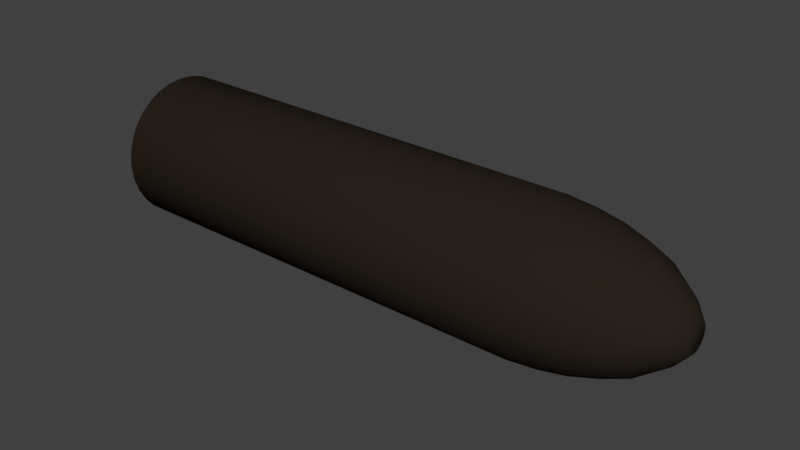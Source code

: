 # Source: Shell.blend  (saved by Blender 2.79.0; exported with 4.5.12 LTS)
import bpy
from mathutils import Matrix  # noqa: F401  (used for matrix-valued properties, if any)

bpy.ops.wm.read_factory_settings(use_empty=True)
scene = bpy.context.scene
scene.name = 'Scene'

# ---- collections
col_collection_1 = bpy.data.collections.new('Collection 1'); scene.collection.children.link(col_collection_1)

# ---- materials (node trees are filled in below, after node groups)
mat_shell = bpy.data.materials.new('Shell')
mat_shell.alpha_threshold = 0.0
mat_shell.use_transparent_shadow = False
mat_shell.diffuse_color = (0.02365, 0.01746, 0.01265, 1.0)
mat_shell.roughness = 0.5

# ---- material node trees

# ---- world
world_world = bpy.data.worlds.new('World'); scene.world = world_world
world_world.color = (0.05088, 0.05088, 0.05088)
world_world.use_sun_shadow = False
world_world.sun_shadow_jitter_overblur = 0.0
world_world.cycles.sampling_method = 'MANUAL'

# ---- meshes
me_cylinder = bpy.data.meshes.new('Cylinder')
me_cylinder.from_pydata([(0.0, 1.0, -1.0), (0.0, 1.0, 1.0), (0.1951, 0.9808, -1.0), (0.1951, 0.9808, 1.0), (0.3827, 0.9239, -1.0), (0.3827, 0.9239, 1.0), (0.5556, 0.8315, -1.0), (0.5556, 0.8315, 1.0), (0.7071, 0.7071, -1.0), (0.7071, 0.7071, 1.0), (0.8315, 0.5556, -1.0), (0.8315, 0.5556, 1.0), (0.9239, 0.3827, -1.0), (0.9239, 0.3827, 1.0), (0.9808, 0.1951, -1.0), (0.9808, 0.1951, 1.0), (1.0, 7.55e-08, -1.0), (1.0, 7.55e-08, 1.0), (0.9808, -0.1951, -1.0), (0.9808, -0.1951, 1.0), (0.9239, -0.3827, -1.0), (0.9239, -0.3827, 1.0), (0.8315, -0.5556, -1.0), (0.8315, -0.5556, 1.0), (0.7071, -0.7071, -1.0), (0.7071, -0.7071, 1.0), (0.5556, -0.8315, -1.0), (0.5556, -0.8315, 1.0), (0.3827, -0.9239, -1.0), (0.3827, -0.9239, 1.0), (0.1951, -0.9808, -1.0), (0.1951, -0.9808, 1.0), (-3.258e-07, -1.0, -1.0), (-3.258e-07, -1.0, 1.0), (-0.1951, -0.9808, -1.0), (-0.1951, -0.9808, 1.0), (-0.3827, -0.9239, -1.0), (-0.3827, -0.9239, 1.0), (-0.5556, -0.8315, -1.0), (-0.5556, -0.8315, 1.0), (-0.7071, -0.7071, -1.0), (-0.7071, -0.7071, 1.0), (-0.8315, -0.5556, -1.0), (-0.8315, -0.5556, 1.0), (-0.9239, -0.3827, -1.0), (-0.9239, -0.3827, 1.0), (-0.9808, -0.1951, -1.0), (-0.9808, -0.1951, 1.0), (-1.0, 9.656e-07, -1.0), (-1.0, 9.656e-07, 1.0), (-0.9808, 0.1951, -1.0), (-0.9808, 0.1951, 1.0), (-0.9239, 0.3827, -1.0), (-0.9239, 0.3827, 1.0), (-0.8315, 0.5556, -1.0), (-0.8315, 0.5556, 1.0), (-0.7071, 0.7071, -1.0), (-0.7071, 0.7071, 1.0), (-0.5556, 0.8315, -1.0), (-0.5556, 0.8315, 1.0), (-0.3827, 0.9239, -1.0), (-0.3827, 0.9239, 1.0), (-0.1951, 0.9808, -1.0), (-0.1951, 0.9808, 1.0), (-1.788e-07, 0.9824, 1.058), (-1.707e-07, 0.1965, 1.651), (0.1917, 0.9635, 1.058), (0.03833, 0.1927, 1.651), (0.3759, 0.9076, 1.058), (0.07519, 0.1815, 1.651), (0.5458, 0.8168, 1.058), (0.1092, 0.1634, 1.651), (0.6947, 0.6947, 1.058), (0.1389, 0.1389, 1.651), (0.8168, 0.5458, 1.058), (0.1634, 0.1092, 1.651), (0.9076, 0.3759, 1.058), (0.1815, 0.07519, 1.651), (0.9635, 0.1917, 1.058), (0.1927, 0.03833, 1.651), (0.9824, 2.679e-07, 1.058), (0.1965, 2.004e-07, 1.651), (0.9635, -0.1917, 1.058), (0.1927, -0.03833, 1.651), (0.9076, -0.3759, 1.058), (0.1815, -0.07519, 1.651), (0.8168, -0.5458, 1.058), (0.1634, -0.1092, 1.651), (0.6947, -0.6947, 1.058), (0.1389, -0.1389, 1.651), (0.5458, -0.8168, 1.058), (0.1092, -0.1634, 1.651), (0.3759, -0.9076, 1.058), (0.07519, -0.1815, 1.651), (0.1917, -0.9635, 1.058), (0.03833, -0.1927, 1.651), (-4.989e-07, -0.9824, 1.058), (-2.347e-07, -0.1965, 1.651), (-0.1917, -0.9635, 1.058), (-0.03833, -0.1927, 1.651), (-0.3759, -0.9076, 1.058), (-0.07519, -0.1815, 1.651), (-0.5458, -0.8168, 1.058), (-0.1092, -0.1634, 1.651), (-0.6947, -0.6947, 1.058), (-0.1389, -0.1389, 1.651), (-0.8168, -0.5458, 1.058), (-0.1634, -0.1092, 1.651), (-0.9076, -0.3759, 1.058), (-0.1815, -0.07519, 1.651), (-0.9635, -0.1917, 1.058), (-0.1927, -0.03833, 1.651), (-0.9824, 1.142e-06, 1.058), (-0.1965, 3.753e-07, 1.651), (-0.9635, 0.1917, 1.058), (-0.1927, 0.03833, 1.651), (-0.9076, 0.3759, 1.058), (-0.1815, 0.07519, 1.651), (-0.8168, 0.5458, 1.058), (-0.1634, 0.1092, 1.651), (-0.6947, 0.6947, 1.058), (-0.1389, 0.1389, 1.651), (-0.5458, 0.8168, 1.058), (-0.1092, 0.1634, 1.651), (-0.3759, 0.9076, 1.058), (-0.07519, 0.1815, 1.651), (-0.1917, 0.9635, 1.058), (-0.03833, 0.1927, 1.651), (-1.952e-07, 0.7888, 1.371), (-1.845e-07, 0.9642, 1.127), (-1.919e-07, 0.8989, 1.251), (0.1881, 0.9457, 1.127), (0.1539, 0.7736, 1.371), (0.1754, 0.8816, 1.251), (0.369, 0.8908, 1.127), (0.3019, 0.7288, 1.371), (0.344, 0.8305, 1.251), (0.5357, 0.8017, 1.127), (0.4382, 0.6559, 1.371), (0.4994, 0.7474, 1.251), (0.6818, 0.6818, 1.127), (0.5578, 0.5578, 1.371), (0.6356, 0.6356, 1.251), (0.8017, 0.5357, 1.127), (0.6559, 0.4382, 1.371), (0.7474, 0.4994, 1.251), (0.8908, 0.369, 1.127), (0.7288, 0.3019, 1.371), (0.8305, 0.344, 1.251), (0.9457, 0.1881, 1.127), (0.7736, 0.1539, 1.371), (0.8816, 0.1754, 1.251), (0.9642, 2.462e-07, 1.127), (0.7888, 1.954e-07, 1.371), (0.8989, 2.148e-07, 1.251), (0.9457, -0.1881, 1.127), (0.7736, -0.1539, 1.371), (0.8816, -0.1754, 1.251), (0.8908, -0.369, 1.127), (0.7288, -0.3019, 1.371), (0.8305, -0.344, 1.251), (0.8017, -0.5357, 1.127), (0.6559, -0.4382, 1.371), (0.7474, -0.4994, 1.251), (0.6818, -0.6818, 1.127), (0.5578, -0.5578, 1.371), (0.6356, -0.6356, 1.251), (0.5357, -0.8017, 1.127), (0.4382, -0.6559, 1.371), (0.4994, -0.7474, 1.251), (0.369, -0.8908, 1.127), (0.3019, -0.7288, 1.371), (0.344, -0.8305, 1.251), (0.1881, -0.9457, 1.127), (0.1539, -0.7736, 1.371), (0.1754, -0.8816, 1.251), (-4.987e-07, -0.9642, 1.127), (-4.522e-07, -0.7888, 1.371), (-4.85e-07, -0.8989, 1.251), (-0.1881, -0.9457, 1.127), (-0.1539, -0.7736, 1.371), (-0.1754, -0.8816, 1.251), (-0.369, -0.8908, 1.127), (-0.3019, -0.7288, 1.371), (-0.344, -0.8305, 1.251), (-0.5357, -0.8017, 1.127), (-0.4382, -0.6559, 1.371), (-0.4994, -0.7474, 1.251), (-0.6818, -0.6818, 1.127), (-0.5578, -0.5578, 1.371), (-0.6356, -0.6356, 1.251), (-0.8017, -0.5357, 1.127), (-0.6559, -0.4382, 1.371), (-0.7474, -0.4994, 1.251), (-0.8909, -0.369, 1.127), (-0.7288, -0.3019, 1.371), (-0.8305, -0.344, 1.251), (-0.9457, -0.1881, 1.127), (-0.7736, -0.1539, 1.371), (-0.8816, -0.1754, 1.251), (-0.9642, 1.105e-06, 1.127), (-0.7888, 8.975e-07, 1.371), (-0.8989, 1.015e-06, 1.251), (-0.9457, 0.1881, 1.127), (-0.7736, 0.1539, 1.371), (-0.8816, 0.1754, 1.251), (-0.8908, 0.369, 1.127), (-0.7288, 0.3019, 1.371), (-0.8305, 0.344, 1.251), (-0.8017, 0.5357, 1.127), (-0.6559, 0.4382, 1.371), (-0.7474, 0.4994, 1.251), (-0.6818, 0.6818, 1.127), (-0.5578, 0.5578, 1.371), (-0.6356, 0.6356, 1.251), (-0.5357, 0.8017, 1.127), (-0.4382, 0.6559, 1.371), (-0.4994, 0.7474, 1.251), (-0.369, 0.8909, 1.127), (-0.3019, 0.7288, 1.371), (-0.344, 0.8305, 1.251), (-0.1881, 0.9457, 1.127), (-0.1539, 0.7736, 1.371), (-0.1754, 0.8816, 1.251), (-1.833e-07, 0.3963, 1.594), (-1.952e-07, 0.678, 1.464), (0.1323, 0.665, 1.464), (0.07731, 0.3887, 1.594), (0.2595, 0.6264, 1.464), (0.1517, 0.3661, 1.594), (0.3767, 0.5637, 1.464), (0.2202, 0.3295, 1.594), (0.4794, 0.4794, 1.464), (0.2802, 0.2802, 1.594), (0.5637, 0.3767, 1.464), (0.3295, 0.2202, 1.594), (0.6264, 0.2595, 1.464), (0.3661, 0.1517, 1.594), (0.665, 0.1323, 1.464), (0.3887, 0.07731, 1.594), (0.678, 1.87e-07, 1.464), (0.3963, 1.9e-07, 1.594), (0.665, -0.1323, 1.464), (0.3887, -0.07731, 1.594), (0.6264, -0.2595, 1.464), (0.3661, -0.1517, 1.594), (0.5637, -0.3767, 1.464), (0.3295, -0.2202, 1.594), (0.4794, -0.4794, 1.464), (0.2802, -0.2802, 1.594), (0.3767, -0.5637, 1.464), (0.2202, -0.3295, 1.594), (0.2595, -0.6264, 1.464), (0.1517, -0.3661, 1.594), (0.1323, -0.665, 1.464), (0.07731, -0.3887, 1.594), (-4.161e-07, -0.678, 1.464), (-3.124e-07, -0.3963, 1.594), (-0.1323, -0.665, 1.464), (-0.07731, -0.3887, 1.594), (-0.2595, -0.6264, 1.464), (-0.1517, -0.3661, 1.594), (-0.3767, -0.5637, 1.464), (-0.2202, -0.3295, 1.594), (-0.4794, -0.4794, 1.464), (-0.2802, -0.2802, 1.594), (-0.5637, -0.3767, 1.464), (-0.3295, -0.2202, 1.594), (-0.6264, -0.2595, 1.464), (-0.3661, -0.1517, 1.594), (-0.665, -0.1323, 1.464), (-0.3887, -0.07731, 1.594), (-0.678, 7.905e-07, 1.464), (-0.3963, 5.427e-07, 1.594), (-0.665, 0.1323, 1.464), (-0.3887, 0.07731, 1.594), (-0.6264, 0.2595, 1.464), (-0.3661, 0.1517, 1.594), (-0.5637, 0.3767, 1.464), (-0.3295, 0.2202, 1.594), (-0.4794, 0.4794, 1.464), (-0.2802, 0.2802, 1.594), (-0.3767, 0.5637, 1.464), (-0.2202, 0.3295, 1.594), (-0.2595, 0.6264, 1.464), (-0.1517, 0.3661, 1.594), (-0.1323, 0.665, 1.464), (-0.07731, 0.3887, 1.594)], [], [(0, 1, 3, 2), (2, 3, 5, 4), (4, 5, 7, 6), (6, 7, 9, 8), (8, 9, 11, 10), (10, 11, 13, 12), (12, 13, 15, 14), (14, 15, 17, 16), (16, 17, 19, 18), (18, 19, 21, 20), (20, 21, 23, 22), (22, 23, 25, 24), (24, 25, 27, 26), (26, 27, 29, 28), (28, 29, 31, 30), (30, 31, 33, 32), (32, 33, 35, 34), (34, 35, 37, 36), (36, 37, 39, 38), (38, 39, 41, 40), (40, 41, 43, 42), (42, 43, 45, 44), (44, 45, 47, 46), (46, 47, 49, 48), (48, 49, 51, 50), (50, 51, 53, 52), (52, 53, 55, 54), (54, 55, 57, 56), (56, 57, 59, 58), (58, 59, 61, 60), (5, 68, 70, 7), (60, 61, 63, 62), (62, 63, 1, 0), (0, 2, 4, 6, 8, 10, 12, 14, 16, 18, 20, 22, 24, 26, 28, 30, 32, 34, 36, 38, 40, 42, 44, 46, 48, 50, 52, 54, 56, 58, 60, 62), (227, 67, 69, 229), (132, 226, 228, 135), (135, 228, 230, 138), (138, 230, 232, 141), (141, 232, 234, 144), (144, 234, 236, 147), (147, 236, 238, 150), (150, 238, 240, 153), (153, 240, 242, 156), (156, 242, 244, 159), (159, 244, 246, 162), (162, 246, 248, 165), (165, 248, 250, 168), (168, 250, 252, 171), (171, 252, 254, 174), (174, 254, 256, 177), (177, 256, 258, 180), (180, 258, 260, 183), (183, 260, 262, 186), (186, 262, 264, 189), (189, 264, 266, 192), (192, 266, 268, 195), (195, 268, 270, 198), (198, 270, 272, 201), (201, 272, 274, 204), (204, 274, 276, 207), (207, 276, 278, 210), (210, 278, 280, 213), (213, 280, 282, 216), (216, 282, 284, 219), (67, 65, 127, 125, 123, 121, 119, 117, 115, 113, 111, 109, 107, 105, 103, 101, 99, 97, 95, 93, 91, 89, 87, 85, 83, 81, 79, 77, 75, 73, 71, 69), (219, 284, 286, 222), (128, 225, 226, 132), (3, 66, 68, 5), (222, 286, 225, 128), (66, 131, 134, 68), (285, 125, 127, 287), (124, 218, 221, 126), (283, 123, 125, 285), (122, 215, 218, 124), (281, 121, 123, 283), (120, 212, 215, 122), (279, 119, 121, 281), (118, 209, 212, 120), (277, 117, 119, 279), (116, 206, 209, 118), (275, 115, 117, 277), (114, 203, 206, 116), (273, 113, 115, 275), (112, 200, 203, 114), (271, 111, 113, 273), (110, 197, 200, 112), (269, 109, 111, 271), (108, 194, 197, 110), (267, 107, 109, 269), (106, 191, 194, 108), (265, 105, 107, 267), (104, 188, 191, 106), (263, 103, 105, 265), (102, 185, 188, 104), (261, 101, 103, 263), (100, 182, 185, 102), (259, 99, 101, 261), (98, 179, 182, 100), (257, 97, 99, 259), (96, 176, 179, 98), (255, 95, 97, 257), (94, 173, 176, 96), (253, 93, 95, 255), (92, 170, 173, 94), (251, 91, 93, 253), (90, 167, 170, 92), (249, 89, 91, 251), (88, 164, 167, 90), (247, 87, 89, 249), (86, 161, 164, 88), (245, 85, 87, 247), (84, 158, 161, 86), (243, 83, 85, 245), (82, 155, 158, 84), (241, 81, 83, 243), (80, 152, 155, 82), (239, 79, 81, 241), (78, 149, 152, 80), (237, 77, 79, 239), (76, 146, 149, 78), (235, 75, 77, 237), (74, 143, 146, 76), (233, 73, 75, 235), (72, 140, 143, 74), (231, 71, 73, 233), (70, 137, 140, 72), (229, 69, 71, 231), (68, 134, 137, 70), (126, 221, 129, 64), (224, 65, 67, 227), (222, 128, 130, 223), (223, 130, 129, 221), (219, 222, 223, 220), (220, 223, 221, 218), (216, 219, 220, 217), (217, 220, 218, 215), (213, 216, 217, 214), (214, 217, 215, 212), (210, 213, 214, 211), (211, 214, 212, 209), (207, 210, 211, 208), (208, 211, 209, 206), (204, 207, 208, 205), (205, 208, 206, 203), (201, 204, 205, 202), (202, 205, 203, 200), (198, 201, 202, 199), (199, 202, 200, 197), (195, 198, 199, 196), (196, 199, 197, 194), (192, 195, 196, 193), (193, 196, 194, 191), (189, 192, 193, 190), (190, 193, 191, 188), (186, 189, 190, 187), (187, 190, 188, 185), (183, 186, 187, 184), (184, 187, 185, 182), (180, 183, 184, 181), (181, 184, 182, 179), (177, 180, 181, 178), (178, 181, 179, 176), (174, 177, 178, 175), (175, 178, 176, 173), (171, 174, 175, 172), (172, 175, 173, 170), (168, 171, 172, 169), (169, 172, 170, 167), (165, 168, 169, 166), (166, 169, 167, 164), (162, 165, 166, 163), (163, 166, 164, 161), (159, 162, 163, 160), (160, 163, 161, 158), (156, 159, 160, 157), (157, 160, 158, 155), (153, 156, 157, 154), (154, 157, 155, 152), (150, 153, 154, 151), (151, 154, 152, 149), (147, 150, 151, 148), (148, 151, 149, 146), (144, 147, 148, 145), (145, 148, 146, 143), (141, 144, 145, 142), (142, 145, 143, 140), (138, 141, 142, 139), (139, 142, 140, 137), (135, 138, 139, 136), (136, 139, 137, 134), (132, 135, 136, 133), (133, 136, 134, 131), (128, 132, 133, 130), (130, 133, 131, 129), (64, 129, 131, 66), (287, 224, 225, 286), (285, 287, 286, 284), (283, 285, 284, 282), (281, 283, 282, 280), (279, 281, 280, 278), (277, 279, 278, 276), (275, 277, 276, 274), (273, 275, 274, 272), (271, 273, 272, 270), (269, 271, 270, 268), (267, 269, 268, 266), (265, 267, 266, 264), (263, 265, 264, 262), (261, 263, 262, 260), (259, 261, 260, 258), (257, 259, 258, 256), (255, 257, 256, 254), (253, 255, 254, 252), (251, 253, 252, 250), (249, 251, 250, 248), (247, 249, 248, 246), (245, 247, 246, 244), (243, 245, 244, 242), (241, 243, 242, 240), (239, 241, 240, 238), (237, 239, 238, 236), (235, 237, 236, 234), (233, 235, 234, 232), (231, 233, 232, 230), (229, 231, 230, 228), (227, 229, 228, 226), (224, 227, 226, 225), (287, 127, 65, 224), (7, 70, 72, 9), (9, 72, 74, 11), (11, 74, 76, 13), (13, 76, 78, 15), (15, 78, 80, 17), (17, 80, 82, 19), (19, 82, 84, 21), (21, 84, 86, 23), (23, 86, 88, 25), (25, 88, 90, 27), (27, 90, 92, 29), (29, 92, 94, 31), (31, 94, 96, 33), (33, 96, 98, 35), (35, 98, 100, 37), (37, 100, 102, 39), (39, 102, 104, 41), (41, 104, 106, 43), (43, 106, 108, 45), (45, 108, 110, 47), (47, 110, 112, 49), (49, 112, 114, 51), (51, 114, 116, 53), (53, 116, 118, 55), (55, 118, 120, 57), (57, 120, 122, 59), (59, 122, 124, 61), (61, 124, 126, 63), (63, 126, 64, 1), (1, 64, 66, 3)])
me_cylinder.polygons.foreach_set('use_smooth', [True] * 258)
me_cylinder.materials.append(mat_shell)
me_cylinder.use_remesh_preserve_volume = False
me_cylinder.use_remesh_preserve_attributes = False
me_cylinder.use_mirror_vertex_groups = False
me_cylinder.update()

# ---- objects
ob_shell = bpy.data.objects.new('Shell', me_cylinder)

# ---- transforms, parenting, visibility, modifiers, constraints
ob_shell.location = (-0.3777, 0.06999, 0.05892)
ob_shell.rotation_euler = (1.571, -0.0, 1.571)
ob_shell.scale = (0.3, 0.3, 0.9)
ob_shell.lineart.crease_threshold = 0.0

# ---- collection membership
col_collection_1.objects.link(ob_shell)

# ---- scene / render settings (as saved in the file)
scene.frame_start = 1; scene.frame_end = 250; scene.frame_set(1)
scene.render.engine = 'BLENDER_EEVEE_NEXT'
scene.render.resolution_percentage = 50
scene.render.dither_intensity = 0.0
scene.cycles.use_denoising = False
scene.cycles.samples = 128
scene.cycles.sampling_pattern = 'TABULATED_SOBOL'
scene.cycles.use_adaptive_sampling = False
scene.cycles.use_light_tree = False
scene.cycles.blur_glossy = 0.0
scene.cycles.sample_clamp_indirect = 0.0
scene.view_settings.view_transform = 'Standard'
bpy.context.view_layer.update()

# ---- added for rendering (the .blend has no active camera and no usable light): camera, sun
cam_auto = bpy.data.cameras.new('AutoCamera')
cam_auto.lens = 50.0
cam_auto.sensor_width = 36.0
cam_auto.clip_end = 1000.0
ob_auto_camera = bpy.data.objects.new('AutoCamera', cam_auto)
scene.collection.objects.link(ob_auto_camera)
ob_auto_camera.location = (2.25855, -2.74178, 1.93344)
ob_auto_camera.rotation_euler = (1.09748, -7.21219e-08, 0.694738)
scene.camera = ob_auto_camera
light_auto_sun = bpy.data.lights.new('AutoSun', 'SUN')
light_auto_sun.energy = 3.0
light_auto_sun.angle = 0.0523599
ob_auto_sun = bpy.data.objects.new('AutoSun', light_auto_sun)
scene.collection.objects.link(ob_auto_sun)
ob_auto_sun.rotation_euler = (0.872665, 0.174533, 0.523599)
bpy.context.view_layer.update()
